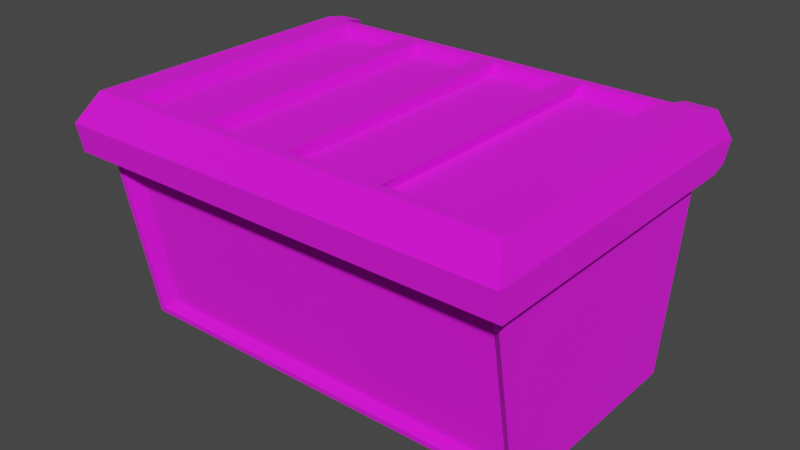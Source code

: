 # Source: Garbage.blend  (saved by Blender 2.92.15; exported with 4.5.12 LTS)
import bpy
from mathutils import Matrix  # noqa: F401  (used for matrix-valued properties, if any)

bpy.ops.wm.read_factory_settings(use_empty=True)
scene = bpy.context.scene
scene.name = 'Scene'

# ---- collections
col_collection = bpy.data.collections.new('Collection'); scene.collection.children.link(col_collection)

# ---- images (referenced by path relative to the original .blend; pixels are not part of the script)
import os
ASSET_DIR = os.environ.get("B2B_ASSET_DIR", "")  # directory of the original .blend (textures are referenced by path, not embedded)
HERE = os.path.dirname(os.path.abspath(__file__))  # packed textures are extracted next to this script under _unpacked/

def load_image(name, relpath, width, height, colorspace="sRGB"):
    """Load a texture the original file referenced (path relative to the .blend, or extracted next to this script)."""
    p = next((c for c in (os.path.join(HERE, relpath), os.path.join(ASSET_DIR, relpath)) if relpath and os.path.exists(c)), "")
    if p:
        img = bpy.data.images.load(p, check_existing=True)
        img.name = name
    else:  # same state as the original file: an image datablock whose file is absent (Cycles renders it pink)
        img = bpy.data.images.new(name, width, height)
        img.source = "FILE"
        img.filepath = "//" + (relpath or name)
    img.colorspace_settings.name = colorspace
    return img
img_metaltexture_jpg = load_image('MetalTexture.jpg', 'MetalTexture.jpg', 1024, 1024, 'sRGB')
img_blackmetal_jpg = load_image('BlackMetal.jpg', 'BlackMetal.jpg', 1024, 1024, 'sRGB')

# ---- materials (node trees are filled in below, after node groups)
mat_green = bpy.data.materials.new('Green')
mat_green.alpha_threshold = 0.0
mat_green.use_transparent_shadow = False
mat_green.line_color = (0.0, 0.0, 0.0, 1.0)
mat_lid = bpy.data.materials.new('Lid')
mat_lid.use_transparent_shadow = False

# ---- material node trees
mat_green.use_nodes = True; mat_green.node_tree.nodes.clear()
_N = mat_green.node_tree.nodes; _L = mat_green.node_tree.links
n0 = _N.new('ShaderNodeOutputMaterial'); n0.name = 'Material Output'; n0.location = (300, 300)
n1 = _N.new('ShaderNodeBsdfPrincipled'); n1.name = 'Principled BSDF'; n1.location = (10, 300)
n1.distribution = 'GGX'
n1.subsurface_method = 'BURLEY'
n1.inputs[2].default_value = 1.0
n1.inputs[3].default_value = 1.45
n1.inputs[27].default_value = (0.0, 0.0, 0.0, 1.0)
n1.inputs[28].default_value = 1.0
n2 = _N.new('ShaderNodeTexImage'); n2.name = 'Image Texture'; n2.location = (-280, 280)
n2.image = img_metaltexture_jpg
_L.new(n1.outputs[0], n0.inputs[0])
_L.new(n2.outputs[0], n1.inputs[0])
n0.is_active_output = True
mat_lid.use_nodes = True; mat_lid.node_tree.nodes.clear()
_N = mat_lid.node_tree.nodes; _L = mat_lid.node_tree.links
n0 = _N.new('ShaderNodeBsdfPrincipled'); n0.name = 'Principled BSDF'; n0.location = (10, 300)
n0.distribution = 'GGX'
n0.subsurface_method = 'BURLEY'
n0.inputs[2].default_value = 1.0
n0.inputs[3].default_value = 1.45
n0.inputs[27].default_value = (0.0, 0.0, 0.0, 1.0)
n0.inputs[28].default_value = 1.0
n1 = _N.new('ShaderNodeOutputMaterial'); n1.name = 'Material Output'; n1.location = (300, 300)
n2 = _N.new('ShaderNodeTexImage'); n2.name = 'Image Texture'; n2.location = (-280, 280)
n2.image = img_blackmetal_jpg
_L.new(n0.outputs[0], n1.inputs[0])
_L.new(n2.outputs[0], n0.inputs[0])
n1.is_active_output = True

# ---- world
world_world = bpy.data.worlds.new('World'); scene.world = world_world
world_world.use_nodes = True; world_world.node_tree.nodes.clear()
_N = world_world.node_tree.nodes; _L = world_world.node_tree.links
n0 = _N.new('ShaderNodeOutputWorld'); n0.name = 'World Output'; n0.location = (300, 300)
n1 = _N.new('ShaderNodeBackground'); n1.name = 'Background'; n1.location = (10, 300)
n1.inputs[0].default_value = (0.05088, 0.05088, 0.05088, 1.0)
_L.new(n1.outputs[0], n0.inputs[0])
n0.is_active_output = True
world_world.color = (0.05088, 0.05088, 0.05088)
world_world.use_sun_shadow = False
world_world.sun_shadow_jitter_overblur = 0.0

# ---- meshes
me_cube = bpy.data.meshes.new('Cube')
me_cube.from_pydata([(0.8814, 0.6039, 0.5538), (0.8814, 0.4428, -0.4428), (0.8814, -0.6039, 0.5538), (0.8558, -0.4474, -0.4177), (-0.8814, 0.6039, 0.5538), (-0.8814, 0.4428, -0.4428), (-0.8814, -0.6039, 0.5538), (-0.8558, -0.4474, -0.4177), (0.8814, 0.5821, 0.3228), (-0.8558, -0.5775, 0.2977), (0.8558, -0.5775, 0.2977), (-0.8814, 0.5821, 0.3228), (-0.934, -0.6665, 0.3228), (-0.934, -0.6896, 0.4428), (0.934, -0.6896, 0.4428), (0.934, 0.6399, 0.4428), (-0.934, 0.6399, 0.4428), (0.934, 0.6168, 0.3228), (0.934, -0.6665, 0.3228), (-0.934, 0.6168, 0.3228), (0.8814, -0.5821, 0.3228), (0.8814, -0.4428, -0.4428), (-0.8814, -0.4428, -0.4428), (-0.8814, -0.5821, 0.3228), (0.8032, -0.5313, 0.2834), (0.8032, -0.4092, -0.388), (-0.8032, -0.4092, -0.388), (-0.8032, -0.5313, 0.2834), (0.7551, 0.4428, -0.4428), (-0.7879, 0.4428, -0.4428), (0.7551, -0.6039, 0.5538), (-0.7879, -0.6039, 0.5538), (-0.7879, -0.4428, -0.4428), (0.7551, -0.4428, -0.4428), (-0.7879, 0.6039, 0.5538), (0.7551, 0.6039, 0.5538), (-0.7879, 0.5821, 0.3228), (0.7551, 0.5821, 0.3228), (0.7551, -0.5821, 0.3228), (-0.7879, -0.5821, 0.3228), (0.8002, -0.6896, 0.4428), (-0.8349, -0.6896, 0.4428), (-0.8349, 0.6399, 0.4428), (0.8002, 0.6399, 0.4428), (-0.8349, 0.6168, 0.3228), (0.8002, 0.6168, 0.3228), (0.8002, -0.6665, 0.3228), (-0.8349, -0.6665, 0.3228), (-0.765, -0.4474, -0.4177), (0.7332, -0.4474, -0.4177), (0.7332, -0.5775, 0.2977), (-0.765, -0.5775, 0.2977), (-0.718, -0.4092, -0.388), (0.6881, -0.4092, -0.388), (0.6881, -0.5313, 0.2834), (-0.718, -0.5313, 0.2834), (0.7551, 0.6962, 0.5338), (0.8814, 0.6962, 0.5338), (-0.8814, 0.6962, 0.5338), (-0.934, 0.7323, 0.4229), (0.8002, 0.7323, 0.4229), (0.934, 0.7323, 0.4229), (0.934, 0.687, 0.344), (-0.934, 0.687, 0.344), (0.8002, 0.687, 0.344), (-0.7879, 0.6962, 0.5338), (-0.8349, 0.7323, 0.4229), (-0.8349, 0.687, 0.344), (0.3694, 0.4428, -0.4428), (-0.01637, 0.4428, -0.4428), (-0.4021, 0.4428, -0.4428), (0.3694, -0.6039, 0.5538), (-0.01637, -0.6039, 0.5538), (-0.4021, -0.6039, 0.5538), (-0.4021, -0.4428, -0.4428), (-0.01637, -0.4428, -0.4428), (0.3694, -0.4428, -0.4428), (-0.4021, 0.6039, 0.5538), (-0.01637, 0.6039, 0.5538), (0.3694, 0.6039, 0.5538), (-0.4021, 0.5821, 0.3228), (-0.01637, 0.5821, 0.3228), (0.3694, 0.5821, 0.3228), (0.3694, -0.5821, 0.3228), (-0.01637, -0.5821, 0.3228), (-0.4021, -0.5821, 0.3228), (0.3914, -0.6896, 0.4428), (-0.01735, -0.6896, 0.4428), (-0.4261, -0.6896, 0.4428), (-0.4261, 0.6399, 0.4428), (-0.01735, 0.6399, 0.4428), (0.3914, 0.6399, 0.4428), (-0.4261, 0.6168, 0.3228), (-0.01735, 0.6168, 0.3228), (0.3914, 0.6168, 0.3228), (0.3914, -0.6665, 0.3228), (-0.01735, -0.6665, 0.3228), (-0.4261, -0.6665, 0.3228), (-0.3905, -0.4474, -0.4177), (-0.0159, -0.4474, -0.4177), (0.3587, -0.4474, -0.4177), (0.3587, -0.5775, 0.2977), (-0.0159, -0.5775, 0.2977), (-0.3905, -0.5775, 0.2977), (-0.3665, -0.4092, -0.388), (-0.01492, -0.4092, -0.388), (0.3366, -0.4092, -0.388), (0.3366, -0.5313, 0.2834), (-0.01492, -0.5313, 0.2834), (-0.3664, -0.5313, 0.2834), (-0.4439, 0.5621, 0.5538), (-0.7461, 0.5621, 0.5538), (-0.7461, -0.5621, 0.5538), (-0.4439, -0.5621, 0.5538), (0.7133, 0.5621, 0.5538), (0.4112, 0.5621, 0.5538), (0.4112, -0.5621, 0.5538), (0.7133, -0.5621, 0.5538), (0.3276, 0.5621, 0.5538), (0.02544, 0.5621, 0.5538), (0.02544, -0.5621, 0.5538), (0.3276, -0.5621, 0.5538), (-0.05819, 0.5621, 0.5538), (-0.3603, 0.5621, 0.5538), (-0.3603, -0.5621, 0.5538), (-0.05819, -0.5621, 0.5538), (-0.7138, 0.5372, 0.507), (-0.4251, 0.5372, 0.507), (-0.4251, -0.5372, 0.507), (-0.7138, -0.5372, 0.507), (0.3923, 0.5372, 0.507), (0.6811, 0.5372, 0.507), (0.6811, -0.5372, 0.507), (0.3923, -0.5372, 0.507), (0.0236, 0.5372, 0.507), (0.3124, 0.5372, 0.507), (0.3124, -0.5372, 0.507), (0.0236, -0.5372, 0.507), (-0.3451, 0.5372, 0.507), (-0.05634, 0.5372, 0.507), (-0.05634, -0.5372, 0.507), (-0.3451, -0.5372, 0.507)], [], [(34, 4, 6, 31), (36, 11, 19, 44), (0, 2, 14, 15), (28, 1, 21, 33), (11, 23, 12, 19), (6, 4, 16, 13), (28, 37, 8, 1), (1, 8, 20, 21), (22, 23, 11, 5), (51, 9, 27, 55), (47, 41, 13, 12), (12, 13, 16, 19), (17, 15, 14, 18), (45, 43, 60, 64), (0, 15, 61, 57), (38, 20, 18, 46), (20, 8, 17, 18), (31, 6, 13, 41), (10, 3, 21, 20), (48, 7, 22, 32), (7, 9, 23, 22), (50, 10, 20, 38), (52, 55, 27, 26), (49, 3, 25, 53), (9, 7, 26, 27), (3, 10, 24, 25), (7, 48, 52, 26), (100, 49, 53, 106), (25, 24, 54, 53), (104, 109, 55, 52), (9, 51, 39, 23), (101, 50, 38, 83), (3, 49, 33, 21), (98, 48, 32, 74), (2, 30, 40, 14), (73, 31, 41, 88), (23, 39, 47, 12), (83, 38, 46, 95), (42, 44, 67, 66), (79, 35, 43, 91), (16, 4, 58, 59), (94, 91, 43, 45), (18, 14, 40, 46), (97, 88, 41, 47), (10, 50, 54, 24), (103, 51, 55, 109), (5, 11, 36, 29), (68, 82, 37, 28), (5, 29, 32, 22), (68, 28, 33, 76), (8, 37, 45, 17), (80, 36, 44, 92), (0, 35, 30, 2), (122, 123, 138, 139), (64, 60, 61, 62), (56, 57, 61, 60), (58, 65, 66, 59), (63, 59, 66, 67), (35, 0, 57, 56), (19, 16, 59, 63), (44, 19, 63, 67), (34, 42, 66, 65), (4, 34, 65, 58), (17, 45, 64, 62), (43, 35, 56, 60), (15, 17, 62, 61), (117, 114, 131, 132), (118, 119, 134, 135), (113, 110, 127, 128), (37, 82, 94, 45), (82, 81, 93, 94), (81, 80, 92, 93), (29, 70, 74, 32), (70, 69, 75, 74), (69, 68, 76, 75), (29, 36, 80, 70), (70, 80, 81, 69), (69, 81, 82, 68), (50, 101, 107, 54), (101, 102, 108, 107), (102, 103, 109, 108), (46, 40, 86, 95), (95, 86, 87, 96), (96, 87, 88, 97), (44, 42, 89, 92), (92, 89, 90, 93), (93, 90, 91, 94), (34, 77, 89, 42), (77, 78, 90, 89), (78, 79, 91, 90), (39, 85, 97, 47), (85, 84, 96, 97), (84, 83, 95, 96), (30, 71, 86, 40), (71, 72, 87, 86), (72, 73, 88, 87), (49, 100, 76, 33), (100, 99, 75, 76), (99, 98, 74, 75), (51, 103, 85, 39), (103, 102, 84, 85), (102, 101, 83, 84), (53, 54, 107, 106), (106, 107, 108, 105), (105, 108, 109, 104), (48, 98, 104, 52), (98, 99, 105, 104), (99, 100, 106, 105), (77, 34, 111, 110), (34, 31, 112, 111), (31, 73, 113, 112), (73, 77, 110, 113), (35, 79, 115, 114), (79, 71, 116, 115), (71, 30, 117, 116), (30, 35, 114, 117), (79, 78, 119, 118), (78, 72, 120, 119), (72, 71, 121, 120), (71, 79, 118, 121), (78, 77, 123, 122), (77, 73, 124, 123), (73, 72, 125, 124), (72, 78, 122, 125), (127, 126, 129, 128), (131, 130, 133, 132), (135, 134, 137, 136), (139, 138, 141, 140), (111, 112, 129, 126), (121, 118, 135, 136), (115, 116, 133, 130), (125, 122, 139, 140), (112, 113, 128, 129), (119, 120, 137, 134), (116, 117, 132, 133), (123, 124, 141, 138), (120, 121, 136, 137), (124, 125, 140, 141), (110, 111, 126, 127), (114, 115, 130, 131)])
me_cube.polygons.foreach_set('material_index', [1, 0, 1, 0, 0, 1, 0, 0, 0, 0, 0, 0, 0, 1, 1, 0, 0, 1, 0, 0, 0, 0, 0, 0, 0, 0, 0, 0, 0, 0, 0, 0, 0, 0, 1, 1, 0, 0, 1, 1, 1, 0, 0, 0, 0, 0, 0, 0, 0, 0, 0, 0, 1, 1, 1, 1, 1, 1, 1, 1, 1, 1, 1, 1, 1, 1, 1, 1, 1, 0, 0, 0, 0, 0, 0, 0, 0, 0, 0, 0, 0, 0, 0, 0, 0, 0, 0, 1, 1, 1, 0, 0, 0, 1, 1, 1, 0, 0, 0, 0, 0, 0, 0, 0, 0, 0, 0, 0, 1, 1, 1, 1, 1, 1, 1, 1, 1, 1, 1, 1, 1, 1, 1, 1, 1, 1, 1, 1, 1, 1, 1, 1, 1, 1, 1, 1, 1, 1, 1, 1])
_uv = me_cube.uv_layers.new(name='UVMap')
_uv.uv.foreach_set('vector', [0.3093, 0.005763, 0.3243, 0.005763, 0.3243, 0.2891, 0.3093, 0.2891, 0.5911, 0.2633, 0.5911, 0.25, 0.5911, 0.25, 0.5911, 0.2633, 0.04097, 0.005763, 0.04097, 0.2891, 0.04097, 0.2891, 0.04097, 0.005763, 0.3571, 0.5, 0.375, 0.5, 0.375, 0.75, 0.3571, 0.75, 0.5911, 0.25, 0.5911, 0.0, 0.5911, 0.0, 0.5911, 0.25, 0.3243, 0.2891, 0.3243, 0.005763, 0.3243, 0.005763, 0.3243, 0.2891, 0.375, 0.4821, 0.5911, 0.4821, 0.5911, 0.5, 0.375, 0.5, 0.375, 0.5, 0.5911, 0.5, 0.5911, 0.75, 0.375, 0.75, 0.375, 0.0, 0.5911, 0.0, 0.5911, 0.25, 0.375, 0.25, 0.584, 0.9835, 0.584, 0.9964, 0.584, 0.9964, 0.584, 0.9835, 0.5911, 0.9867, 0.625, 0.9867, 0.625, 1.0, 0.5911, 1.0, 0.5911, 0.0, 0.625, 0.0, 0.625, 0.25, 0.5911, 0.25, 0.5911, 0.5, 0.625, 0.5, 0.625, 0.75, 0.5911, 0.75, 0.5911, 0.4821, 0.625, 0.4821, 0.625, 0.4821, 0.5911, 0.4821, 0.04097, 0.005763, 0.04097, 0.005763, 0.04097, 0.005763, 0.04097, 0.005763, 0.5911, 0.7679, 0.5911, 0.75, 0.5911, 0.75, 0.5911, 0.7679, 0.5911, 0.75, 0.5911, 0.5, 0.5911, 0.5, 0.5911, 0.75, 0.3093, 0.2891, 0.3243, 0.2891, 0.3243, 0.2891, 0.3093, 0.2891, 0.584, 0.7536, 0.3821, 0.7536, 0.375, 0.75, 0.5911, 0.75, 0.3821, 0.9835, 0.3821, 0.9964, 0.375, 1.0, 0.375, 0.9867, 0.3821, 0.9964, 0.584, 0.9964, 0.5911, 1.0, 0.375, 1.0, 0.584, 0.771, 0.584, 0.7536, 0.5911, 0.75, 0.5911, 0.7679, 0.3821, 0.9835, 0.584, 0.9835, 0.584, 0.9964, 0.3821, 0.9964, 0.3821, 0.771, 0.3821, 0.7536, 0.3821, 0.7536, 0.3821, 0.771, 0.584, 0.9964, 0.3821, 0.9964, 0.3821, 0.9964, 0.584, 0.9964, 0.3821, 0.7536, 0.584, 0.7536, 0.584, 0.7536, 0.3821, 0.7536, 0.3821, 0.9964, 0.3821, 0.9835, 0.3821, 0.9835, 0.3821, 0.9964, 0.3821, 0.8241, 0.3821, 0.771, 0.3821, 0.771, 0.3821, 0.8241, 0.3821, 0.7536, 0.584, 0.7536, 0.584, 0.771, 0.3821, 0.771, 0.3821, 0.9304, 0.584, 0.9304, 0.584, 0.9835, 0.3821, 0.9835, 0.584, 0.9964, 0.584, 0.9835, 0.5911, 0.9867, 0.5911, 1.0, 0.584, 0.8241, 0.584, 0.771, 0.5911, 0.7679, 0.5911, 0.8226, 0.3821, 0.7536, 0.3821, 0.771, 0.375, 0.7679, 0.375, 0.75, 0.3821, 0.9304, 0.3821, 0.9835, 0.375, 0.9867, 0.375, 0.932, 0.04097, 0.2891, 0.06126, 0.2891, 0.06126, 0.2891, 0.04097, 0.2891, 0.2473, 0.2891, 0.3093, 0.2891, 0.3093, 0.2891, 0.2473, 0.2891, 0.5911, 1.0, 0.5911, 0.9867, 0.5911, 0.9867, 0.5911, 1.0, 0.5911, 0.8226, 0.5911, 0.7679, 0.5911, 0.7679, 0.5911, 0.8226, 0.625, 0.2633, 0.5911, 0.2633, 0.5911, 0.2633, 0.625, 0.2633, 0.1233, 0.005763, 0.06126, 0.005763, 0.06126, 0.005763, 0.1233, 0.005763, 0.3243, 0.005763, 0.3243, 0.005763, 0.3243, 0.005763, 0.3243, 0.005763, 0.5911, 0.4274, 0.625, 0.4274, 0.625, 0.4821, 0.5911, 0.4821, 0.5911, 0.75, 0.625, 0.75, 0.625, 0.7679, 0.5911, 0.7679, 0.5911, 0.932, 0.625, 0.932, 0.625, 0.9867, 0.5911, 0.9867, 0.584, 0.7536, 0.584, 0.771, 0.584, 0.771, 0.584, 0.7536, 0.584, 0.9304, 0.584, 0.9835, 0.584, 0.9835, 0.584, 0.9304, 0.375, 0.25, 0.5911, 0.25, 0.5911, 0.2633, 0.375, 0.2633, 0.375, 0.4274, 0.5911, 0.4274, 0.5911, 0.4821, 0.375, 0.4821, 0.125, 0.5, 0.1383, 0.5, 0.1383, 0.75, 0.125, 0.75, 0.3024, 0.5, 0.3571, 0.5, 0.3571, 0.75, 0.3024, 0.75, 0.5911, 0.5, 0.5911, 0.4821, 0.5911, 0.4821, 0.5911, 0.5, 0.5911, 0.318, 0.5911, 0.2633, 0.5911, 0.2633, 0.5911, 0.318, 0.04097, 0.005763, 0.06126, 0.005763, 0.06126, 0.2891, 0.04097, 0.2891, 0.192, 0.01557, 0.2406, 0.01557, 0.2406, 0.01557, 0.192, 0.01557, 0.5911, 0.4821, 0.625, 0.4821, 0.625, 0.5, 0.5911, 0.5, 0.06126, 0.005763, 0.04097, 0.005763, 0.04097, 0.005763, 0.06126, 0.005763, 0.3243, 0.005763, 0.3093, 0.005763, 0.3093, 0.005763, 0.3243, 0.005763, 0.5911, 0.25, 0.625, 0.25, 0.625, 0.2633, 0.5911, 0.2633, 0.06126, 0.005763, 0.04097, 0.005763, 0.04097, 0.005763, 0.06126, 0.005763, 0.5911, 0.25, 0.625, 0.25, 0.625, 0.25, 0.5911, 0.25, 0.5911, 0.2633, 0.5911, 0.25, 0.5911, 0.25, 0.5911, 0.2633, 0.3093, 0.005763, 0.3093, 0.005763, 0.3093, 0.005763, 0.3093, 0.005763, 0.3243, 0.005763, 0.3093, 0.005763, 0.3093, 0.005763, 0.3243, 0.005763, 0.5911, 0.5, 0.5911, 0.4821, 0.5911, 0.4821, 0.5911, 0.5, 0.06126, 0.005763, 0.06126, 0.005763, 0.06126, 0.005763, 0.06126, 0.005763, 0.625, 0.5, 0.5911, 0.5, 0.5911, 0.5, 0.625, 0.5, 0.06798, 0.2793, 0.06798, 0.01557, 0.06798, 0.01557, 0.06798, 0.2793, 0.13, 0.01557, 0.1786, 0.01557, 0.1786, 0.01557, 0.13, 0.01557, 0.254, 0.2793, 0.254, 0.01557, 0.254, 0.01557, 0.254, 0.2793, 0.5911, 0.4821, 0.5911, 0.4274, 0.5911, 0.4274, 0.5911, 0.4821, 0.5911, 0.4274, 0.5911, 0.3727, 0.5911, 0.3727, 0.5911, 0.4274, 0.5911, 0.3727, 0.5911, 0.318, 0.5911, 0.318, 0.5911, 0.3727, 0.1383, 0.5, 0.193, 0.5, 0.193, 0.75, 0.1383, 0.75, 0.193, 0.5, 0.2477, 0.5, 0.2477, 0.75, 0.193, 0.75, 0.2477, 0.5, 0.3024, 0.5, 0.3024, 0.75, 0.2477, 0.75, 0.375, 0.2633, 0.5911, 0.2633, 0.5911, 0.318, 0.375, 0.318, 0.375, 0.318, 0.5911, 0.318, 0.5911, 0.3727, 0.375, 0.3727, 0.375, 0.3727, 0.5911, 0.3727, 0.5911, 0.4274, 0.375, 0.4274, 0.584, 0.771, 0.584, 0.8241, 0.584, 0.8241, 0.584, 0.771, 0.584, 0.8241, 0.584, 0.8773, 0.584, 0.8773, 0.584, 0.8241, 0.584, 0.8773, 0.584, 0.9304, 0.584, 0.9304, 0.584, 0.8773, 0.5911, 0.7679, 0.625, 0.7679, 0.625, 0.8226, 0.5911, 0.8226, 0.5911, 0.8226, 0.625, 0.8226, 0.625, 0.8773, 0.5911, 0.8773, 0.5911, 0.8773, 0.625, 0.8773, 0.625, 0.932, 0.5911, 0.932, 0.5911, 0.2633, 0.625, 0.2633, 0.625, 0.318, 0.5911, 0.318, 0.5911, 0.318, 0.625, 0.318, 0.625, 0.3727, 0.5911, 0.3727, 0.5911, 0.3727, 0.625, 0.3727, 0.625, 0.4274, 0.5911, 0.4274, 0.3093, 0.005763, 0.2473, 0.005763, 0.2473, 0.005763, 0.3093, 0.005763, 0.2473, 0.005763, 0.1853, 0.005763, 0.1853, 0.005763, 0.2473, 0.005763, 0.1853, 0.005763, 0.1233, 0.005763, 0.1233, 0.005763, 0.1853, 0.005763, 0.5911, 0.9867, 0.5911, 0.932, 0.5911, 0.932, 0.5911, 0.9867, 0.5911, 0.932, 0.5911, 0.8773, 0.5911, 0.8773, 0.5911, 0.932, 0.5911, 0.8773, 0.5911, 0.8226, 0.5911, 0.8226, 0.5911, 0.8773, 0.06126, 0.2891, 0.1233, 0.2891, 0.1233, 0.2891, 0.06126, 0.2891, 0.1233, 0.2891, 0.1853, 0.2891, 0.1853, 0.2891, 0.1233, 0.2891, 0.1853, 0.2891, 0.2473, 0.2891, 0.2473, 0.2891, 0.1853, 0.2891, 0.3821, 0.771, 0.3821, 0.8241, 0.375, 0.8226, 0.375, 0.7679, 0.3821, 0.8241, 0.3821, 0.8773, 0.375, 0.8773, 0.375, 0.8226, 0.3821, 0.8773, 0.3821, 0.9304, 0.375, 0.932, 0.375, 0.8773, 0.584, 0.9835, 0.584, 0.9304, 0.5911, 0.932, 0.5911, 0.9867, 0.584, 0.9304, 0.584, 0.8773, 0.5911, 0.8773, 0.5911, 0.932, 0.584, 0.8773, 0.584, 0.8241, 0.5911, 0.8226, 0.5911, 0.8773, 0.3821, 0.771, 0.584, 0.771, 0.584, 0.8241, 0.3821, 0.8241, 0.3821, 0.8241, 0.584, 0.8241, 0.584, 0.8773, 0.3821, 0.8773, 0.3821, 0.8773, 0.584, 0.8773, 0.584, 0.9304, 0.3821, 0.9304, 0.3821, 0.9835, 0.3821, 0.9304, 0.3821, 0.9304, 0.3821, 0.9835, 0.3821, 0.9304, 0.3821, 0.8773, 0.3821, 0.8773, 0.3821, 0.9304, 0.3821, 0.8773, 0.3821, 0.8241, 0.3821, 0.8241, 0.3821, 0.8773, 0.2473, 0.005763, 0.3093, 0.005763, 0.3026, 0.01557, 0.254, 0.01557, 0.3093, 0.005763, 0.3093, 0.2891, 0.3026, 0.2793, 0.3026, 0.01557, 0.3093, 0.2891, 0.2473, 0.2891, 0.254, 0.2793, 0.3026, 0.2793, 0.2473, 0.2891, 0.2473, 0.005763, 0.254, 0.01557, 0.254, 0.2793, 0.06126, 0.005763, 0.1233, 0.005763, 0.1166, 0.01557, 0.06798, 0.01557, 0.1233, 0.005763, 0.1233, 0.2891, 0.1166, 0.2793, 0.1166, 0.01557, 0.1233, 0.2891, 0.06126, 0.2891, 0.06798, 0.2793, 0.1166, 0.2793, 0.06126, 0.2891, 0.06126, 0.005763, 0.06798, 0.01557, 0.06798, 0.2793, 0.1233, 0.005763, 0.1853, 0.005763, 0.1786, 0.01557, 0.13, 0.01557, 0.1853, 0.005763, 0.1853, 0.2891, 0.1786, 0.2793, 0.1786, 0.01557, 0.1853, 0.2891, 0.1233, 0.2891, 0.13, 0.2793, 0.1786, 0.2793, 0.1233, 0.2891, 0.1233, 0.005763, 0.13, 0.01557, 0.13, 0.2793, 0.1853, 0.005763, 0.2473, 0.005763, 0.2406, 0.01557, 0.192, 0.01557, 0.2473, 0.005763, 0.2473, 0.2891, 0.2406, 0.2793, 0.2406, 0.01557, 0.2473, 0.2891, 0.1853, 0.2891, 0.192, 0.2793, 0.2406, 0.2793, 0.1853, 0.2891, 0.1853, 0.005763, 0.192, 0.01557, 0.192, 0.2793, 0.254, 0.01557, 0.3026, 0.01557, 0.3026, 0.2793, 0.254, 0.2793, 0.06798, 0.01557, 0.1166, 0.01557, 0.1166, 0.2793, 0.06798, 0.2793, 0.13, 0.01557, 0.1786, 0.01557, 0.1786, 0.2793, 0.13, 0.2793, 0.192, 0.01557, 0.2406, 0.01557, 0.2406, 0.2793, 0.192, 0.2793, 0.3026, 0.01557, 0.3026, 0.2793, 0.3026, 0.2793, 0.3026, 0.01557, 0.13, 0.2793, 0.13, 0.01557, 0.13, 0.01557, 0.13, 0.2793, 0.1166, 0.01557, 0.1166, 0.2793, 0.1166, 0.2793, 0.1166, 0.01557, 0.192, 0.2793, 0.192, 0.01557, 0.192, 0.01557, 0.192, 0.2793, 0.3026, 0.2793, 0.254, 0.2793, 0.254, 0.2793, 0.3026, 0.2793, 0.1786, 0.01557, 0.1786, 0.2793, 0.1786, 0.2793, 0.1786, 0.01557, 0.1166, 0.2793, 0.06798, 0.2793, 0.06798, 0.2793, 0.1166, 0.2793, 0.2406, 0.01557, 0.2406, 0.2793, 0.2406, 0.2793, 0.2406, 0.01557, 0.1786, 0.2793, 0.13, 0.2793, 0.13, 0.2793, 0.1786, 0.2793, 0.2406, 0.2793, 0.192, 0.2793, 0.192, 0.2793, 0.2406, 0.2793, 0.254, 0.01557, 0.3026, 0.01557, 0.3026, 0.01557, 0.254, 0.01557, 0.06798, 0.01557, 0.1166, 0.01557, 0.1166, 0.01557, 0.06798, 0.01557])
me_cube.materials.append(mat_green)
me_cube.materials.append(mat_lid)
me_cube.use_remesh_preserve_volume = False
me_cube.use_remesh_preserve_attributes = False
me_cube.use_mirror_vertex_groups = False
me_cube.update()

# ---- objects
ob_cube = bpy.data.objects.new('Cube', me_cube)

# ---- transforms, parenting, visibility, modifiers, constraints
ob_cube.location = (0.0, 0.0, 0.0)
ob_cube.lock_rotations_4d = False
ob_cube.empty_display_type = 'ARROWS'
ob_cube.lineart.crease_threshold = 0.0

# ---- collection membership
col_collection.objects.link(ob_cube)

# ---- scene / render settings (as saved in the file)
scene.frame_start = 1; scene.frame_end = 250; scene.frame_set(1)
scene.render.engine = 'BLENDER_EEVEE_NEXT'
scene.cycles.use_denoising = False
scene.cycles.samples = 128
scene.cycles.sampling_pattern = 'TABULATED_SOBOL'
scene.cycles.use_adaptive_sampling = False
scene.cycles.use_light_tree = False
scene.view_settings.view_transform = 'Filmic'
bpy.context.view_layer.update()

# ---- added for rendering (the .blend has no active camera and no usable light): camera, sun
cam_auto = bpy.data.cameras.new('AutoCamera')
cam_auto.lens = 50.0
cam_auto.sensor_width = 36.0
cam_auto.clip_end = 1000.0
ob_auto_camera = bpy.data.objects.new('AutoCamera', cam_auto)
scene.collection.objects.link(ob_auto_camera)
ob_auto_camera.location = (2.35968, -2.81031, 1.94323)
ob_auto_camera.rotation_euler = (1.09748, -7.21219e-08, 0.694738)
scene.camera = ob_auto_camera
light_auto_sun = bpy.data.lights.new('AutoSun', 'SUN')
light_auto_sun.energy = 3.0
light_auto_sun.angle = 0.0523599
ob_auto_sun = bpy.data.objects.new('AutoSun', light_auto_sun)
scene.collection.objects.link(ob_auto_sun)
ob_auto_sun.rotation_euler = (0.872665, 0.174533, 0.523599)
bpy.context.view_layer.update()
